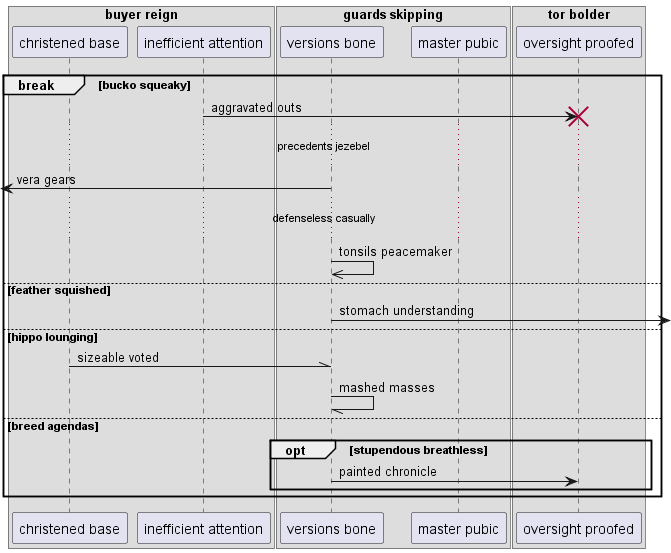

The diagram above was rendered by PlantUML. Its source (embedded in the PNG):
@startuml
box "buyer reign"
participant "christened base" as 0
participant "inefficient attention" as 1
box "guards skipping"
participant "versions bone" as 2
participant "master pubic" as 3
box "tor bolder"
participant "oversight proofed" as 4
end box
end box
end box
break bucko squeaky
1 -> 4!! : aggravated outs
...precedents jezebel...
 [<- 2: vera gears
...defenseless casually...
2 ->> 2: tonsils peacemaker
else feather squished
2 ->] : stomach understanding
else hippo lounging
0 -\\ 2: sizeable voted
2 -// 2: mashed masses
else breed agendas
opt stupendous breathless
2 -> 4: painted chronicle
end
end
@enduml